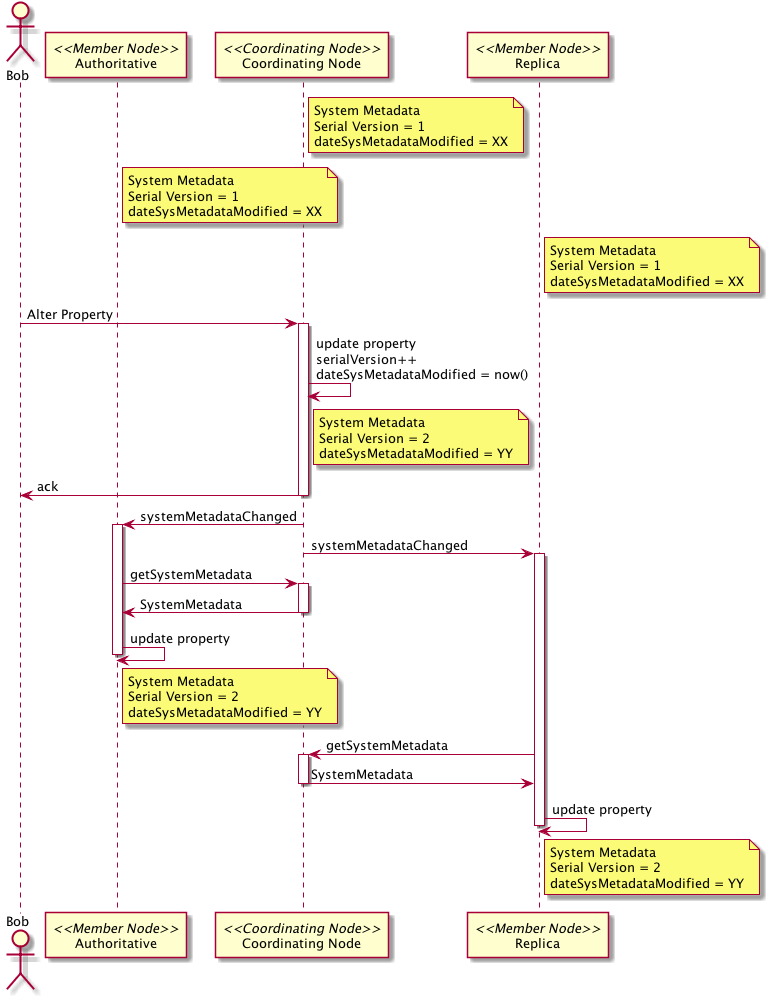

The diagram above was rendered by PlantUML. Its source (embedded in the PNG):
@startuml images/42_seq_a.png
actor Bob
participant "Authoritative" as MN <<Member Node>>
participant "Coordinating Node" as CN <<Coordinating Node>>
participant "Replica" as MN_repl <<Member Node>>
note right of CN
  System Metadata
  Serial Version = 1
  dateSysMetadataModified = XX
end note
note right of MN
  System Metadata
  Serial Version = 1
  dateSysMetadataModified = XX
end note
note right of MN_repl
  System Metadata
  Serial Version = 1
  dateSysMetadataModified = XX
end note
Bob -> CN : Alter Property
activate CN
CN -> CN : update property\nserialVersion++\ndateSysMetadataModified = now()
note right of CN
  System Metadata
  Serial Version = 2
  dateSysMetadataModified = YY
end note
CN -> Bob: ack
deactivate CN
CN -> MN: systemMetadataChanged
activate MN
CN->MN_repl: systemMetadataChanged
activate MN_repl
MN -> CN: getSystemMetadata
activate CN
CN -> MN: SystemMetadata
deactivate CN
MN -> MN : update property
note right of MN
  System Metadata
  Serial Version = 2
  dateSysMetadataModified = YY
end note
deactivate MN
MN_repl -> CN: getSystemMetadata
activate CN
CN -> MN_repl: SystemMetadata
deactivate CN
MN_repl -> MN_repl : update property
note right of MN_repl
  System Metadata
  Serial Version = 2
  dateSysMetadataModified = YY
end note
deactivate MN_repl
@enduml